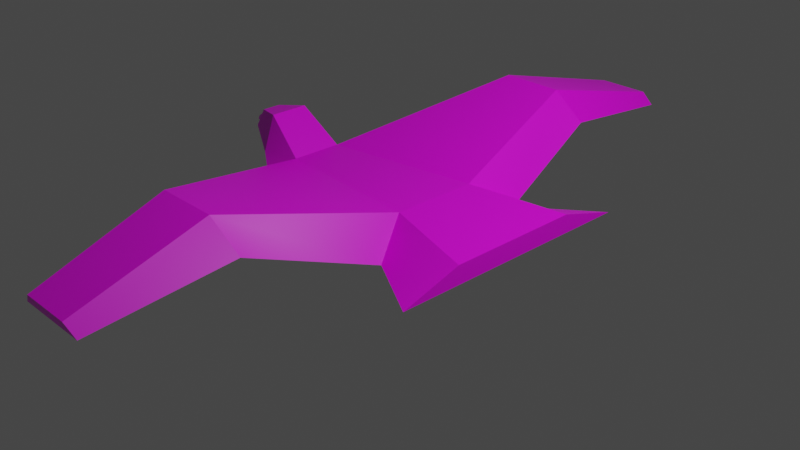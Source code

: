 # Source: eagle.blend  (saved by Blender 2.80.75; exported with 4.5.12 LTS)
import bpy
from mathutils import Matrix  # noqa: F401  (used for matrix-valued properties, if any)

bpy.ops.wm.read_factory_settings(use_empty=True)
scene = bpy.context.scene
scene.name = 'Scene'

# ---- collections
col_collection = bpy.data.collections.new('Collection'); scene.collection.children.link(col_collection)

# ---- images (referenced by path relative to the original .blend; pixels are not part of the script)
import os
ASSET_DIR = os.environ.get("B2B_ASSET_DIR", "")  # directory of the original .blend (textures are referenced by path, not embedded)
HERE = os.path.dirname(os.path.abspath(__file__))  # packed textures are extracted next to this script under _unpacked/

def load_image(name, relpath, width, height, colorspace="sRGB"):
    """Load a texture the original file referenced (path relative to the .blend, or extracted next to this script)."""
    p = next((c for c in (os.path.join(HERE, relpath), os.path.join(ASSET_DIR, relpath)) if relpath and os.path.exists(c)), "")
    if p:
        img = bpy.data.images.load(p, check_existing=True)
        img.name = name
    else:  # same state as the original file: an image datablock whose file is absent (Cycles renders it pink)
        img = bpy.data.images.new(name, width, height)
        img.source = "FILE"
        img.filepath = "//" + (relpath or name)
    img.colorspace_settings.name = colorspace
    return img
img_untitled = load_image('Untitled', 'eagle.png', 1024, 1024, 'sRGB')

# ---- materials (node trees are filled in below, after node groups)
mat_material = bpy.data.materials.new('Material')
mat_material.alpha_threshold = 0.0
mat_material.use_transparent_shadow = False
mat_material.line_color = (0.0, 0.0, 0.0, 1.0)

# ---- material node trees
mat_material.use_nodes = True; mat_material.node_tree.nodes.clear()
_N = mat_material.node_tree.nodes; _L = mat_material.node_tree.links
n0 = _N.new('ShaderNodeOutputMaterial'); n0.name = 'Material Output'; n0.location = (300, 300)
n1 = _N.new('ShaderNodeBsdfPrincipled'); n1.name = 'Principled BSDF'; n1.location = (10, 300)
n1.distribution = 'GGX'
n1.subsurface_method = 'BURLEY'
n1.inputs[2].default_value = 0.4
n1.inputs[3].default_value = 1.45
n1.inputs[27].default_value = (0.0, 0.0, 0.0, 1.0)
n1.inputs[28].default_value = 1.0
n2 = _N.new('ShaderNodeTexImage'); n2.name = 'Image Texture'; n2.location = (-280, 280)
n2.image = img_untitled
_L.new(n1.outputs[0], n0.inputs[0])
_L.new(n2.outputs[0], n1.inputs[0])
n0.is_active_output = True

# ---- world
world_world = bpy.data.worlds.new('World'); scene.world = world_world
world_world.use_nodes = True; world_world.node_tree.nodes.clear()
_N = world_world.node_tree.nodes; _L = world_world.node_tree.links
n0 = _N.new('ShaderNodeOutputWorld'); n0.name = 'World Output'; n0.location = (300, 300)
n1 = _N.new('ShaderNodeBackground'); n1.name = 'Background'; n1.location = (10, 300)
n1.inputs[0].default_value = (0.05088, 0.05088, 0.05088, 1.0)
_L.new(n1.outputs[0], n0.inputs[0])
n0.is_active_output = True
world_world.color = (0.05088, 0.05088, 0.05088)
world_world.use_sun_shadow = False
world_world.sun_shadow_jitter_overblur = 0.0

# ---- cameras
cam_camera = bpy.data.cameras.new('Camera')
cam_camera.clip_end = 100.0
cam_camera.ortho_scale = 7.314

# ---- lights
light_light = bpy.data.lights.new('Light', 'POINT')
light_light.transmission_factor = 0.0
light_light.energy = 1000.0
light_light.shadow_soft_size = 0.1
light_light.shadow_maximum_resolution = 0.006
light_light.use_absolute_resolution = True

# ---- meshes
me_cube = bpy.data.meshes.new('Cube')
me_cube.from_pydata([(0.5027, 0.4754, 0.4058), (0.3806, 0.3828, -0.06663), (0.5027, -0.4752, 0.4058), (0.3806, -0.3863, -0.06663), (-1.292, 0.2859, 0.3428), (-0.7673, 0.3828, -0.06663), (-1.292, -0.2857, 0.3428), (-0.7673, -0.3863, -0.06663), (0.7263, 0.9094, 0.08948), (-1.44, -0.5467, 0.1525), (0.7263, -0.9092, 0.08948), (-1.44, 0.5469, 0.1525), (-0.9758, -2.259, 0.5587), (-0.59, -2.304, 0.8498), (0.1063, -2.304, 0.8498), (0.4564, -2.259, 0.5587), (-0.59, 2.27, 0.85), (0.1063, 2.27, 0.85), (0.4564, 2.293, 0.5585), (-0.9758, 2.293, 0.5585), (-0.4707, -3.745, 0.3379), (-0.3402, -3.79, 0.4738), (0.2344, -3.79, 0.4738), (0.3529, -3.745, 0.3379), (-0.3402, 3.758, 0.4966), (0.2344, 3.758, 0.4966), (0.3529, 3.781, 0.3606), (-0.4707, 3.781, 0.3606), (-1.754, -0.3471, 0.2998), (-1.769, -0.2, 0.6823), (-1.769, 0.232, 0.6823), (-1.754, 0.3961, 0.2998), (-2.13, -0.1538, 0.4533), (-2.095, -0.08371, 0.6273), (-2.095, 0.1223, 0.6273), (-2.13, 0.2006, 0.4533), (-2.19, -0.06311, 0.4749), (-2.174, -0.04315, 0.5535), (-2.174, 0.08992, 0.5535), (-2.19, 0.1099, 0.4749), (1.537, 0.735, 0.3461), (1.537, -0.7349, 0.3461), (1.542, 1.406, 0.1492), (1.542, -1.406, 0.1492), (-2.292, -0.02109, 0.4441), (-2.284, -0.01057, 0.4855), (-2.284, 0.05957, 0.4855), (-2.292, 0.07009, 0.4441), (-0.7673, 0.3828, -0.06663), (-0.7673, 0.3828, -0.06663), (-0.7673, -0.3863, -0.06663), (-0.7673, -0.3863, -0.06663), (0.3806, 0.3828, -0.06663), (0.3806, 0.3828, -0.06663), (0.7263, 0.9094, 0.08948), (0.7263, 0.9094, 0.08948), (0.7263, 0.9094, 0.08948), (0.7263, 0.9094, 0.08948), (0.7263, 0.9094, 0.08948), (-1.44, -0.5467, 0.1525), (-1.44, -0.5467, 0.1525), (-1.44, -0.5467, 0.1525), (-1.44, -0.5467, 0.1525), (-1.44, -0.5467, 0.1525), (-1.292, -0.2857, 0.3428), (-1.292, -0.2857, 0.3428), (-1.292, -0.2857, 0.3428), (-1.292, -0.2857, 0.3428), (0.7263, -0.9092, 0.08948), (0.7263, -0.9092, 0.08948), (0.7263, -0.9092, 0.08948), (0.7263, -0.9092, 0.08948), (0.7263, -0.9092, 0.08948), (0.3806, -0.3863, -0.06663), (0.3806, -0.3863, -0.06663), (-1.44, 0.5469, 0.1525), (-1.44, 0.5469, 0.1525), (-1.44, 0.5469, 0.1525), (-1.44, 0.5469, 0.1525), (-1.44, 0.5469, 0.1525), (0.5027, -0.4752, 0.4058), (0.5027, -0.4752, 0.4058), (0.5027, -0.4752, 0.4058), (0.5027, -0.4752, 0.4058), (0.5027, 0.4754, 0.4058), (0.5027, 0.4754, 0.4058), (0.5027, 0.4754, 0.4058), (0.5027, 0.4754, 0.4058), (-1.292, 0.2859, 0.3428), (-1.292, 0.2859, 0.3428), (-1.292, 0.2859, 0.3428), (-1.292, 0.2859, 0.3428), (-0.9758, -2.259, 0.5587), (-0.9758, -2.259, 0.5587), (-0.9758, -2.259, 0.5587), (-0.59, -2.304, 0.8498), (-0.59, -2.304, 0.8498), (-0.59, -2.304, 0.8498), (0.1063, -2.304, 0.8498), (0.1063, -2.304, 0.8498), (0.1063, -2.304, 0.8498), (0.4564, -2.259, 0.5587), (0.4564, -2.259, 0.5587), (0.4564, -2.259, 0.5587), (-0.59, 2.27, 0.85), (-0.59, 2.27, 0.85), (-0.59, 2.27, 0.85), (0.1063, 2.27, 0.85), (0.1063, 2.27, 0.85), (0.1063, 2.27, 0.85), (0.4564, 2.293, 0.5585), (0.4564, 2.293, 0.5585), (0.4564, 2.293, 0.5585), (-0.9758, 2.293, 0.5585), (-0.9758, 2.293, 0.5585), (-0.9758, 2.293, 0.5585), (-0.4707, -3.745, 0.3379), (-0.4707, -3.745, 0.3379), (-0.3402, -3.79, 0.4738), (-0.3402, -3.79, 0.4738), (0.2344, -3.79, 0.4738), (0.2344, -3.79, 0.4738), (0.3529, -3.745, 0.3379), (0.3529, -3.745, 0.3379), (-0.3402, 3.758, 0.4966), (-0.3402, 3.758, 0.4966), (0.2344, 3.758, 0.4966), (0.2344, 3.758, 0.4966), (0.3529, 3.781, 0.3606), (0.3529, 3.781, 0.3606), (-0.4707, 3.781, 0.3606), (-0.4707, 3.781, 0.3606), (-1.754, -0.3471, 0.2998), (-1.754, -0.3471, 0.2998), (-1.754, -0.3471, 0.2998), (-1.769, -0.2, 0.6823), (-1.769, -0.2, 0.6823), (-1.769, -0.2, 0.6823), (-1.769, 0.232, 0.6823), (-1.769, 0.232, 0.6823), (-1.769, 0.232, 0.6823), (-1.754, 0.3961, 0.2998), (-1.754, 0.3961, 0.2998), (-1.754, 0.3961, 0.2998), (-2.13, -0.1538, 0.4533), (-2.13, -0.1538, 0.4533), (-2.13, -0.1538, 0.4533), (-2.095, -0.08371, 0.6273), (-2.095, -0.08371, 0.6273), (-2.095, -0.08371, 0.6273), (-2.095, 0.1223, 0.6273), (-2.095, 0.1223, 0.6273), (-2.095, 0.1223, 0.6273), (-2.13, 0.2006, 0.4533), (-2.13, 0.2006, 0.4533), (-2.13, 0.2006, 0.4533), (-2.19, -0.06311, 0.4749), (-2.19, -0.06311, 0.4749), (-2.19, -0.06311, 0.4749), (-2.174, -0.04315, 0.5535), (-2.174, -0.04315, 0.5535), (-2.174, -0.04315, 0.5535), (-2.174, 0.08992, 0.5535), (-2.174, 0.08992, 0.5535), (-2.174, 0.08992, 0.5535), (-2.19, 0.1099, 0.4749), (-2.19, 0.1099, 0.4749), (-2.19, 0.1099, 0.4749), (1.537, 0.735, 0.3461), (1.537, 0.735, 0.3461), (1.537, -0.7349, 0.3461), (1.537, -0.7349, 0.3461), (1.542, 1.406, 0.1492), (1.542, 1.406, 0.1492), (1.542, -1.406, 0.1492), (1.542, -1.406, 0.1492), (-2.292, -0.02109, 0.4441), (-2.292, -0.02109, 0.4441), (-2.284, -0.01057, 0.4855), (-2.284, -0.01057, 0.4855), (-2.284, 0.05957, 0.4855), (-2.284, 0.05957, 0.4855), (-2.292, 0.07009, 0.4441), (-2.292, 0.07009, 0.4441)], [], [(88, 80, 84), (70, 93, 61), (91, 136, 67), (52, 50, 48), (83, 168, 86), (55, 108, 85), (49, 54, 53), (1, 68, 73), (60, 5, 51), (10, 7, 3), (103, 117, 94), (82, 96, 98), (64, 92, 95), (69, 99, 101), (113, 125, 130), (0, 104, 90), (76, 106, 115), (58, 114, 111), (122, 118, 116), (100, 119, 121), (14, 23, 15), (13, 20, 21), (124, 128, 131), (109, 24, 16), (112, 27, 129), (18, 25, 17), (140, 148, 137), (78, 133, 142), (6, 132, 9), (4, 141, 139), (153, 163, 151), (30, 155, 152), (29, 144, 134), (28, 154, 31), (167, 181, 164), (146, 159, 156), (32, 166, 35), (34, 160, 33), (169, 174, 172), (71, 41, 2), (57, 40, 173), (8, 43, 72), (178, 183, 176), (158, 179, 177), (39, 44, 47), (38, 45, 37), (88, 65, 80), (70, 102, 93), (91, 138, 136), (52, 74, 50), (83, 170, 168), (55, 110, 108), (49, 75, 54), (1, 56, 68), (60, 77, 5), (10, 63, 7), (103, 123, 117), (82, 66, 96), (64, 59, 92), (69, 81, 99), (113, 105, 125), (0, 107, 104), (76, 89, 106), (58, 79, 114), (122, 120, 118), (100, 97, 119), (14, 22, 23), (13, 12, 20), (124, 126, 128), (109, 127, 24), (112, 19, 27), (18, 26, 25), (140, 150, 148), (78, 62, 133), (6, 135, 132), (4, 11, 141), (153, 165, 163), (30, 143, 155), (29, 147, 144), (28, 145, 154), (167, 182, 181), (146, 149, 159), (32, 157, 166), (34, 162, 160), (169, 171, 174), (71, 175, 41), (57, 87, 40), (8, 42, 43), (178, 180, 183), (158, 161, 179), (39, 36, 44), (38, 46, 45)])
me_cube.polygons.foreach_set('use_smooth', [True] * 92)
_uv = me_cube.uv_layers.new(name='UVMap')
_uv.uv.foreach_set('vector', [0.5584, 0.4932, 0.774, 0.4011, 0.774, 0.5161, 0.3652, 0.5682, 0.1553, 0.7298, 0.1059, 0.5256, 0.5584, 0.4932, 0.5008, 0.4344, 0.5584, 0.424, 0.308, 0.4367, 0.2089, 0.4854, 0.2089, 0.4373, 0.774, 0.4011, 0.8984, 0.5475, 0.774, 0.5161, 0.8991, 0.8363, 0.9495, 0.6536, 0.9495, 0.8777, 0.2089, 0.4373, 0.3652, 0.3484, 0.308, 0.4367, 0.308, 0.4367, 0.3652, 0.5682, 0.308, 0.4848, 0.1059, 0.5256, 0.2089, 0.4373, 0.2089, 0.4854, 0.3652, 0.5682, 0.2089, 0.4854, 0.308, 0.4848, 0.3261, 0.7287, 0.2188, 0.9103, 0.1553, 0.7298, 0.774, 0.4011, 0.6424, 0.1799, 0.726, 0.1799, 0.9469, 0.0, 0.9417, 0.241, 0.8991, 0.2515, 0.8991, 0.4672, 0.9493, 0.6536, 0.9156, 0.6396, 0.5962, 0.7361, 0.6727, 0.9134, 0.6571, 0.9161, 0.774, 0.5161, 0.6424, 0.7334, 0.5584, 0.4932, 0.9575, 0.6757, 0.9918, 0.9058, 0.9495, 0.8951, 0.3652, 0.3484, 0.1553, 0.1796, 0.3261, 0.1785, 0.9493, 0.526, 0.9665, 0.6099, 0.9493, 0.6257, 0.726, 0.1799, 0.6727, 0.0, 0.7417, 8.944e-07, 0.726, 0.1799, 0.7561, 0.005383, 0.7683, 0.1853, 0.8991, 0.2515, 0.9763, 0.418, 0.958, 0.4256, 0.9665, 0.6083, 0.9826, 0.526, 0.9826, 0.6244, 0.726, 0.7334, 0.6727, 0.9134, 0.6424, 0.7334, 0.3261, 0.1785, 0.2185, 0.0006095, 0.3167, 0.0, 0.7683, 0.7361, 0.7417, 0.9134, 0.726, 0.7334, 0.5008, 0.4867, 0.4617, 0.4485, 0.5008, 0.4344, 0.1059, 0.3934, 0.06627, 0.5008, 0.06627, 0.411, 0.9707, 0.526, 0.986, 0.4722, 0.9864, 0.5113, 0.9103, 0.8797, 0.943, 0.9231, 0.8991, 0.9475, 0.9409, 0.977, 0.9294, 0.9902, 0.9186, 0.9838, 0.8991, 0.9475, 0.9409, 0.977, 0.9186, 0.9838, 0.9493, 0.4616, 0.9864, 0.4256, 0.986, 0.4722, 0.06627, 0.5008, 0.01924, 0.434, 0.06627, 0.411, 0.9389, 0.9877, 0.9412, 1.0, 0.9294, 0.9902, 0.0, 0.9103, 0.01073, 0.9237, 0.001091, 0.9213, 0.01924, 0.4768, 0.01169, 0.4449, 0.01924, 0.434, 0.02132, 0.9438, 0.01073, 0.9237, 0.02132, 0.9188, 0.9763, 0.2591, 1.0, 0.0, 1.0, 0.3403, 0.8011, 0.3485, 0.8984, 0.3697, 0.774, 0.4011, 0.8011, 0.5686, 0.8984, 0.5475, 0.8991, 0.6287, 0.3652, 0.3484, 0.4617, 0.6273, 0.3652, 0.5682, 0.04011, 0.9201, 0.04519, 0.9103, 0.04519, 0.9214, 0.03441, 0.9166, 0.04011, 0.9264, 0.0371, 0.9297, 0.01169, 0.4449, 0.0, 0.461, 0.0, 0.4499, 0.02132, 0.9103, 0.03441, 0.9225, 0.02132, 0.9264, 0.5584, 0.4932, 0.5584, 0.424, 0.774, 0.4011, 0.3652, 0.5682, 0.3261, 0.7287, 0.1553, 0.7298, 0.5584, 0.4932, 0.5008, 0.4867, 0.5008, 0.4344, 0.308, 0.4367, 0.308, 0.4848, 0.2089, 0.4854, 0.774, 0.4011, 0.8984, 0.3697, 0.8984, 0.5475, 0.8991, 0.8363, 0.9138, 0.6599, 0.9495, 0.6536, 0.2089, 0.4373, 0.1059, 0.3934, 0.3652, 0.3484, 0.308, 0.4367, 0.3652, 0.3484, 0.3652, 0.5682, 0.1059, 0.5256, 0.1059, 0.3934, 0.2089, 0.4373, 0.3652, 0.5682, 0.1059, 0.5256, 0.2089, 0.4854, 0.3261, 0.7287, 0.317, 0.9097, 0.2188, 0.9103, 0.774, 0.4011, 0.5584, 0.424, 0.6424, 0.1799, 0.9469, 0.0, 0.9763, 0.02832, 0.9417, 0.241, 0.8991, 0.4672, 0.9493, 0.4256, 0.9493, 0.6536, 0.5962, 0.7361, 0.6424, 0.7334, 0.6727, 0.9134, 0.774, 0.5161, 0.726, 0.7334, 0.6424, 0.7334, 0.9575, 0.6757, 0.9918, 0.6536, 0.9918, 0.9058, 0.3652, 0.3484, 0.1059, 0.3934, 0.1553, 0.1796, 0.9493, 0.526, 0.9665, 0.5404, 0.9665, 0.6099, 0.726, 0.1799, 0.6424, 0.1799, 0.6727, 0.0, 0.726, 0.1799, 0.7417, 8.944e-07, 0.7561, 0.005383, 0.8991, 0.2515, 0.9417, 0.241, 0.9763, 0.418, 0.9665, 0.6083, 0.9665, 0.5396, 0.9826, 0.526, 0.726, 0.7334, 0.7417, 0.9134, 0.6727, 0.9134, 0.3261, 0.1785, 0.1553, 0.1796, 0.2185, 0.0006095, 0.7683, 0.7361, 0.7561, 0.9161, 0.7417, 0.9134, 0.5008, 0.4867, 0.4617, 0.4734, 0.4617, 0.4485, 0.1059, 0.3934, 0.1059, 0.5256, 0.06627, 0.5008, 0.9707, 0.526, 0.9493, 0.4616, 0.986, 0.4722, 0.9103, 0.8797, 0.9462, 0.8777, 0.943, 0.9231, 0.9409, 0.977, 0.9389, 0.9877, 0.9294, 0.9902, 0.8991, 0.9475, 0.943, 0.9231, 0.9409, 0.977, 0.9493, 0.4616, 0.9686, 0.4257, 0.9864, 0.4256, 0.06627, 0.5008, 0.01924, 0.4768, 0.01924, 0.434, 0.9389, 0.9877, 0.9462, 0.9987, 0.9412, 1.0, 0.0, 0.9103, 0.02132, 0.9188, 0.01073, 0.9237, 0.01924, 0.4768, 0.01169, 0.4658, 0.01169, 0.4449, 0.02132, 0.9438, 0.01073, 0.9398, 0.01073, 0.9237, 0.9763, 0.2591, 0.9763, 0.08121, 1.0, 0.0, 0.8011, 0.3485, 0.8991, 0.2884, 0.8984, 0.3697, 0.8011, 0.5686, 0.774, 0.5161, 0.8984, 0.5475, 0.3652, 0.3484, 0.4617, 0.2874, 0.4617, 0.6273, 0.04011, 0.9201, 0.04011, 0.9116, 0.04519, 0.9103, 0.03441, 0.9166, 0.04011, 0.9103, 0.04011, 0.9264, 0.01169, 0.4449, 0.01169, 0.4658, 0.0, 0.461, 0.02132, 0.9103, 0.03441, 0.914, 0.03441, 0.9225])
me_cube.materials.append(mat_material)
me_cube.use_remesh_preserve_volume = False
me_cube.use_remesh_preserve_attributes = False
me_cube.use_mirror_vertex_groups = False
me_cube.use_paint_bone_selection = False
me_cube.use_paint_mask = True
me_cube.update()

# ---- objects
ob_cube = bpy.data.objects.new('Cube', me_cube)
ob_light = bpy.data.objects.new('Light', light_light)
ob_camera = bpy.data.objects.new('Camera', cam_camera)

# ---- transforms, parenting, visibility, modifiers, constraints
ob_cube.location = (0.0, 0.0, 0.0)
ob_cube.lock_rotations_4d = False
ob_cube.empty_display_type = 'ARROWS'
ob_cube.lineart.crease_threshold = 0.0
ob_light.location = (4.076, 1.005, 5.904)
ob_light.rotation_euler = (0.6503, 0.05522, 1.866)
ob_light.lock_rotations_4d = False
ob_light.empty_display_type = 'ARROWS'
ob_light.color = (0.0, 0.0, 0.0, 0.0)
ob_light.lineart.crease_threshold = 0.0
ob_camera.location = (7.359, -6.926, 4.958)
ob_camera.rotation_euler = (1.109, 0.0, 0.8149)
ob_camera.lock_rotations_4d = False
ob_camera.empty_display_type = 'ARROWS'
ob_camera.color = (0.0, 0.0, 0.0, 0.0)
ob_camera.display_type = 'WIRE'
ob_camera.lineart.crease_threshold = 0.0

# ---- collection membership
col_collection.objects.link(ob_cube)
col_collection.objects.link(ob_light)
col_collection.objects.link(ob_camera)

# ---- scene / render settings (as saved in the file)
scene.camera = ob_camera
scene.frame_start = 1; scene.frame_end = 250; scene.frame_set(1)
scene.render.engine = 'BLENDER_EEVEE_NEXT'
scene.cycles.use_denoising = False
scene.cycles.samples = 128
scene.cycles.sampling_pattern = 'TABULATED_SOBOL'
scene.cycles.use_adaptive_sampling = False
scene.cycles.use_light_tree = False
scene.view_settings.view_transform = 'Filmic'
bpy.context.view_layer.update()

